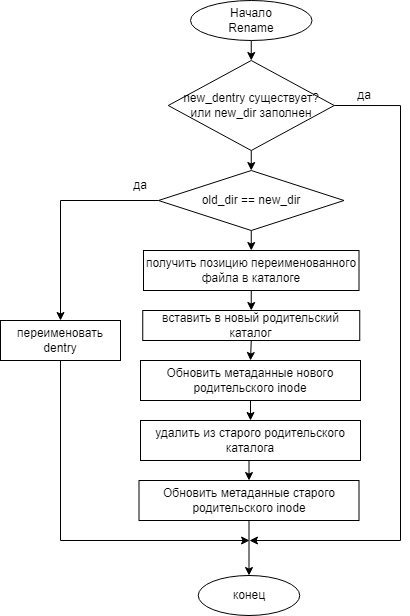

The diagram above was exported from draw.io. Its source (the exported page's mxGraphModel, read from the mxfile embedded in the PNG):
<mxGraphModel dx="1166" dy="454" grid="1" gridSize="10" guides="1" tooltips="1" connect="1" arrows="1" fold="1" page="1" pageScale="1" pageWidth="827" pageHeight="1169" math="0" shadow="0">
  <root>
    <mxCell id="9VXvFKNz1TWIQQSnbK1d-0" />
    <mxCell id="9VXvFKNz1TWIQQSnbK1d-1" parent="9VXvFKNz1TWIQQSnbK1d-0" />
    <mxCell id="zLqKPenQXhpGoFH7bbVe-11" style="edgeStyle=orthogonalEdgeStyle;rounded=0;orthogonalLoop=1;jettySize=auto;html=1;exitX=0.5;exitY=1;exitDx=0;exitDy=0;entryX=0.5;entryY=0;entryDx=0;entryDy=0;fontFamily=Helvetica;fontSize=12;" parent="9VXvFKNz1TWIQQSnbK1d-1" source="GAE1PAzWVIHkSER9HULE-0" target="zLqKPenQXhpGoFH7bbVe-2" edge="1">
      <mxGeometry relative="1" as="geometry" />
    </mxCell>
    <mxCell id="GAE1PAzWVIHkSER9HULE-0" value="&lt;span&gt;Начало&lt;br&gt;Rename&lt;br&gt;&lt;/span&gt;" style="ellipse;whiteSpace=wrap;html=1;fontFamily=Helvetica;fontSize=12;" parent="9VXvFKNz1TWIQQSnbK1d-1" vertex="1">
      <mxGeometry x="220" y="10" width="121.5" height="40" as="geometry" />
    </mxCell>
    <mxCell id="zLqKPenQXhpGoFH7bbVe-0" value="конец" style="ellipse;whiteSpace=wrap;html=1;fontFamily=Helvetica;fontSize=12;" parent="9VXvFKNz1TWIQQSnbK1d-1" vertex="1">
      <mxGeometry x="227.75" y="585" width="101.5" height="40" as="geometry" />
    </mxCell>
    <mxCell id="zLqKPenQXhpGoFH7bbVe-12" style="edgeStyle=orthogonalEdgeStyle;rounded=0;orthogonalLoop=1;jettySize=auto;html=1;exitX=0.5;exitY=1;exitDx=0;exitDy=0;entryX=0.5;entryY=0;entryDx=0;entryDy=0;fontFamily=Helvetica;fontSize=12;" parent="9VXvFKNz1TWIQQSnbK1d-1" source="zLqKPenQXhpGoFH7bbVe-2" target="zLqKPenQXhpGoFH7bbVe-3" edge="1">
      <mxGeometry relative="1" as="geometry" />
    </mxCell>
    <mxCell id="zLqKPenQXhpGoFH7bbVe-22" style="edgeStyle=orthogonalEdgeStyle;rounded=0;orthogonalLoop=1;jettySize=auto;html=1;exitX=1;exitY=0.5;exitDx=0;exitDy=0;fontFamily=Helvetica;fontSize=12;" parent="9VXvFKNz1TWIQQSnbK1d-1" source="zLqKPenQXhpGoFH7bbVe-2" edge="1">
      <mxGeometry relative="1" as="geometry">
        <Array as="points">
          <mxPoint x="430" y="115" />
          <mxPoint x="430" y="550" />
        </Array>
        <mxPoint x="279" y="550" as="targetPoint" />
      </mxGeometry>
    </mxCell>
    <mxCell id="zLqKPenQXhpGoFH7bbVe-2" value="new_dentry существует?&lt;br&gt;или new_dir заполнен" style="rhombus;whiteSpace=wrap;html=1;fontFamily=Helvetica;fontSize=12;" parent="9VXvFKNz1TWIQQSnbK1d-1" vertex="1">
      <mxGeometry x="197.75" y="70" width="166" height="90" as="geometry" />
    </mxCell>
    <mxCell id="zLqKPenQXhpGoFH7bbVe-13" style="edgeStyle=orthogonalEdgeStyle;rounded=0;orthogonalLoop=1;jettySize=auto;html=1;exitX=0.5;exitY=1;exitDx=0;exitDy=0;entryX=0.5;entryY=0;entryDx=0;entryDy=0;fontFamily=Helvetica;fontSize=12;" parent="9VXvFKNz1TWIQQSnbK1d-1" source="zLqKPenQXhpGoFH7bbVe-3" target="zLqKPenQXhpGoFH7bbVe-7" edge="1">
      <mxGeometry relative="1" as="geometry" />
    </mxCell>
    <mxCell id="zLqKPenQXhpGoFH7bbVe-19" style="edgeStyle=orthogonalEdgeStyle;rounded=0;orthogonalLoop=1;jettySize=auto;html=1;entryX=0.5;entryY=0;entryDx=0;entryDy=0;fontFamily=Helvetica;fontSize=12;" parent="9VXvFKNz1TWIQQSnbK1d-1" source="zLqKPenQXhpGoFH7bbVe-3" target="zLqKPenQXhpGoFH7bbVe-4" edge="1">
      <mxGeometry relative="1" as="geometry" />
    </mxCell>
    <mxCell id="zLqKPenQXhpGoFH7bbVe-3" value="old_dir == new_dir" style="rhombus;whiteSpace=wrap;html=1;fontFamily=Helvetica;fontSize=12;" parent="9VXvFKNz1TWIQQSnbK1d-1" vertex="1">
      <mxGeometry x="188" y="180" width="185.5" height="60" as="geometry" />
    </mxCell>
    <mxCell id="zLqKPenQXhpGoFH7bbVe-21" style="edgeStyle=orthogonalEdgeStyle;rounded=0;orthogonalLoop=1;jettySize=auto;html=1;exitX=0.5;exitY=1;exitDx=0;exitDy=0;fontFamily=Helvetica;fontSize=12;" parent="9VXvFKNz1TWIQQSnbK1d-1" source="zLqKPenQXhpGoFH7bbVe-4" edge="1">
      <mxGeometry relative="1" as="geometry">
        <mxPoint x="279" y="550" as="targetPoint" />
        <Array as="points">
          <mxPoint x="90" y="550" />
          <mxPoint x="279" y="550" />
        </Array>
      </mxGeometry>
    </mxCell>
    <mxCell id="zLqKPenQXhpGoFH7bbVe-4" value="переименовать dentry" style="rounded=0;whiteSpace=wrap;html=1;fontFamily=Helvetica;fontSize=12;" parent="9VXvFKNz1TWIQQSnbK1d-1" vertex="1">
      <mxGeometry x="30" y="330" width="120" height="40" as="geometry" />
    </mxCell>
    <mxCell id="zLqKPenQXhpGoFH7bbVe-15" style="edgeStyle=orthogonalEdgeStyle;rounded=0;orthogonalLoop=1;jettySize=auto;html=1;exitX=0.5;exitY=1;exitDx=0;exitDy=0;entryX=0.5;entryY=0;entryDx=0;entryDy=0;fontFamily=Helvetica;fontSize=12;" parent="9VXvFKNz1TWIQQSnbK1d-1" source="zLqKPenQXhpGoFH7bbVe-6" target="zLqKPenQXhpGoFH7bbVe-8" edge="1">
      <mxGeometry relative="1" as="geometry" />
    </mxCell>
    <mxCell id="zLqKPenQXhpGoFH7bbVe-6" value="вставить в новый родительский каталог" style="rounded=0;whiteSpace=wrap;html=1;fontFamily=Helvetica;fontSize=12;" parent="9VXvFKNz1TWIQQSnbK1d-1" vertex="1">
      <mxGeometry x="172.25" y="320" width="217" height="30" as="geometry" />
    </mxCell>
    <mxCell id="zLqKPenQXhpGoFH7bbVe-14" style="edgeStyle=orthogonalEdgeStyle;rounded=0;orthogonalLoop=1;jettySize=auto;html=1;exitX=0.5;exitY=1;exitDx=0;exitDy=0;entryX=0.5;entryY=0;entryDx=0;entryDy=0;fontFamily=Helvetica;fontSize=12;" parent="9VXvFKNz1TWIQQSnbK1d-1" source="zLqKPenQXhpGoFH7bbVe-7" target="zLqKPenQXhpGoFH7bbVe-6" edge="1">
      <mxGeometry relative="1" as="geometry" />
    </mxCell>
    <mxCell id="zLqKPenQXhpGoFH7bbVe-7" value="получить позицию переименованного файла в каталоге" style="rounded=0;whiteSpace=wrap;html=1;fontFamily=Helvetica;fontSize=12;" parent="9VXvFKNz1TWIQQSnbK1d-1" vertex="1">
      <mxGeometry x="173" y="260" width="215.5" height="40" as="geometry" />
    </mxCell>
    <mxCell id="zLqKPenQXhpGoFH7bbVe-16" style="edgeStyle=orthogonalEdgeStyle;rounded=0;orthogonalLoop=1;jettySize=auto;html=1;exitX=0.5;exitY=1;exitDx=0;exitDy=0;entryX=0.5;entryY=0;entryDx=0;entryDy=0;fontFamily=Helvetica;fontSize=12;" parent="9VXvFKNz1TWIQQSnbK1d-1" source="zLqKPenQXhpGoFH7bbVe-8" target="zLqKPenQXhpGoFH7bbVe-9" edge="1">
      <mxGeometry relative="1" as="geometry" />
    </mxCell>
    <mxCell id="zLqKPenQXhpGoFH7bbVe-8" value="Обновить метаданные нового родительского inode" style="rounded=0;whiteSpace=wrap;html=1;fontFamily=Helvetica;fontSize=12;" parent="9VXvFKNz1TWIQQSnbK1d-1" vertex="1">
      <mxGeometry x="170" y="370" width="220" height="40" as="geometry" />
    </mxCell>
    <mxCell id="zLqKPenQXhpGoFH7bbVe-17" style="edgeStyle=orthogonalEdgeStyle;rounded=0;orthogonalLoop=1;jettySize=auto;html=1;exitX=0.5;exitY=1;exitDx=0;exitDy=0;entryX=0.5;entryY=0;entryDx=0;entryDy=0;fontFamily=Helvetica;fontSize=12;" parent="9VXvFKNz1TWIQQSnbK1d-1" source="zLqKPenQXhpGoFH7bbVe-9" target="zLqKPenQXhpGoFH7bbVe-10" edge="1">
      <mxGeometry relative="1" as="geometry" />
    </mxCell>
    <mxCell id="zLqKPenQXhpGoFH7bbVe-9" value="удалить из старого родительского каталога" style="rounded=0;whiteSpace=wrap;html=1;fontFamily=Helvetica;fontSize=12;" parent="9VXvFKNz1TWIQQSnbK1d-1" vertex="1">
      <mxGeometry x="170" y="430" width="220" height="40" as="geometry" />
    </mxCell>
    <mxCell id="zLqKPenQXhpGoFH7bbVe-18" style="edgeStyle=orthogonalEdgeStyle;rounded=0;orthogonalLoop=1;jettySize=auto;html=1;exitX=0.5;exitY=1;exitDx=0;exitDy=0;entryX=0.5;entryY=0;entryDx=0;entryDy=0;fontFamily=Helvetica;fontSize=12;" parent="9VXvFKNz1TWIQQSnbK1d-1" source="zLqKPenQXhpGoFH7bbVe-10" target="zLqKPenQXhpGoFH7bbVe-0" edge="1">
      <mxGeometry relative="1" as="geometry" />
    </mxCell>
    <mxCell id="zLqKPenQXhpGoFH7bbVe-10" value="Обновить метаданные старого родительского inode" style="rounded=0;whiteSpace=wrap;html=1;fontFamily=Helvetica;fontSize=12;" parent="9VXvFKNz1TWIQQSnbK1d-1" vertex="1">
      <mxGeometry x="168.5" y="490" width="220" height="40" as="geometry" />
    </mxCell>
    <mxCell id="zLqKPenQXhpGoFH7bbVe-20" style="edgeStyle=orthogonalEdgeStyle;rounded=0;orthogonalLoop=1;jettySize=auto;html=1;exitX=0.5;exitY=1;exitDx=0;exitDy=0;fontFamily=Helvetica;fontSize=12;" parent="9VXvFKNz1TWIQQSnbK1d-1" source="zLqKPenQXhpGoFH7bbVe-4" target="zLqKPenQXhpGoFH7bbVe-4" edge="1">
      <mxGeometry relative="1" as="geometry" />
    </mxCell>
    <mxCell id="8sufuim0aPKrosAt5gJb-0" value="да" style="text;html=1;strokeColor=none;fillColor=none;align=center;verticalAlign=middle;whiteSpace=wrap;rounded=0;fontFamily=Helvetica;fontSize=12;" parent="9VXvFKNz1TWIQQSnbK1d-1" vertex="1">
      <mxGeometry x="140" y="180" width="60" height="30" as="geometry" />
    </mxCell>
    <mxCell id="8sufuim0aPKrosAt5gJb-1" value="да" style="text;html=1;strokeColor=none;fillColor=none;align=center;verticalAlign=middle;whiteSpace=wrap;rounded=0;fontFamily=Helvetica;fontSize=12;" parent="9VXvFKNz1TWIQQSnbK1d-1" vertex="1">
      <mxGeometry x="363.75" y="90" width="60" height="30" as="geometry" />
    </mxCell>
  </root>
</mxGraphModel>